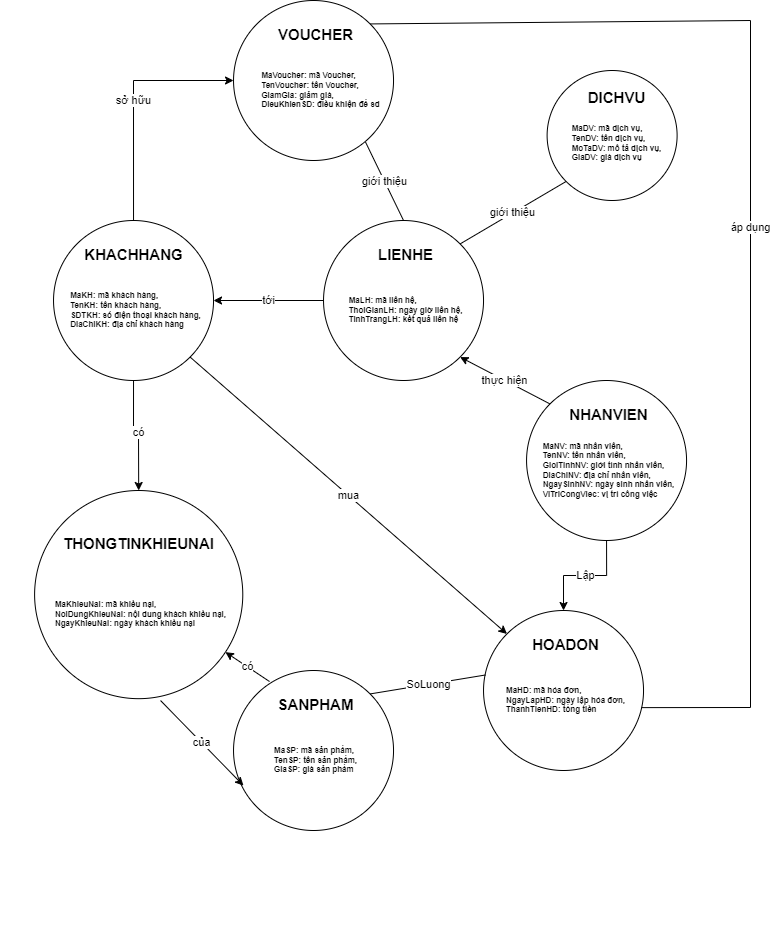

The diagram above was exported from draw.io. Its source (the exported page's mxGraphModel, read from the mxfile embedded in the PNG):
<mxGraphModel dx="1100" dy="558" grid="1" gridSize="10" guides="1" tooltips="1" connect="1" arrows="1" fold="1" page="1" pageScale="1" pageWidth="1654" pageHeight="2336" math="0" shadow="0">
  <root>
    <mxCell id="0" />
    <mxCell id="1" parent="0" />
    <mxCell id="PpinPQA7sGdHsDX4AZoP-23" value="" style="group" parent="1" connectable="0" vertex="1">
      <mxGeometry x="803.0310767246937" y="490" width="216.0606060606059" height="160" as="geometry" />
    </mxCell>
    <mxCell id="PpinPQA7sGdHsDX4AZoP-16" value="&lt;div style=&quot;text-align: justify;&quot;&gt;&lt;br&gt;&lt;/div&gt;" style="ellipse;whiteSpace=wrap;html=1;aspect=fixed;align=left;" parent="PpinPQA7sGdHsDX4AZoP-23" vertex="1">
      <mxGeometry x="23.028923275306283" width="160" height="160" as="geometry" />
    </mxCell>
    <mxCell id="PpinPQA7sGdHsDX4AZoP-17" value="&lt;div style=&quot;text-align: justify;&quot;&gt;&lt;div&gt;MaNV: mã nhân viên,&lt;/div&gt;&lt;div&gt;TenNV: tên nhân viên,&lt;/div&gt;&lt;div&gt;GioiTinhNV: giới tính nhân viên,&lt;/div&gt;&lt;div&gt;DiaChiNV: địa chỉ nhân viên,&lt;/div&gt;&lt;div&gt;NgaySinhNV: ngày sinh nhân viên,&lt;/div&gt;&lt;div&gt;ViTriCongViec: vị trí công việc&lt;/div&gt;&lt;/div&gt;" style="text;strokeColor=none;fillColor=none;html=1;fontSize=8;fontStyle=1;verticalAlign=middle;align=center;" parent="PpinPQA7sGdHsDX4AZoP-23" vertex="1">
      <mxGeometry x="40" y="52.19" width="130" height="75.62" as="geometry" />
    </mxCell>
    <mxCell id="PpinPQA7sGdHsDX4AZoP-18" value="NHANVIEN" style="text;strokeColor=none;fillColor=none;html=1;fontSize=15;fontStyle=1;verticalAlign=middle;align=center;" parent="PpinPQA7sGdHsDX4AZoP-23" vertex="1">
      <mxGeometry x="60" y="20" width="90" height="27.5" as="geometry" />
    </mxCell>
    <mxCell id="PpinPQA7sGdHsDX4AZoP-24" value="" style="group" parent="1" connectable="0" vertex="1">
      <mxGeometry x="510.0010767246937" y="780" width="216.0606060606059" height="280" as="geometry" />
    </mxCell>
    <mxCell id="PpinPQA7sGdHsDX4AZoP-25" value="&lt;div style=&quot;text-align: justify;&quot;&gt;&lt;br&gt;&lt;/div&gt;" style="ellipse;whiteSpace=wrap;html=1;aspect=fixed;align=left;" parent="PpinPQA7sGdHsDX4AZoP-24" vertex="1">
      <mxGeometry x="23.028923275306283" width="160" height="160" as="geometry" />
    </mxCell>
    <mxCell id="PpinPQA7sGdHsDX4AZoP-26" value="&lt;div style=&quot;text-align: justify;&quot;&gt;&lt;div&gt;MaSP: mã sản phẩm,&lt;/div&gt;&lt;div&gt;TenSP: tên sản phẩm,&lt;/div&gt;&lt;div&gt;GiaSP: giá sản phẩm&lt;/div&gt;&lt;/div&gt;" style="text;strokeColor=none;fillColor=none;html=1;fontSize=8;fontStyle=1;verticalAlign=middle;align=center;" parent="PpinPQA7sGdHsDX4AZoP-24" vertex="1">
      <mxGeometry x="40" y="52.19" width="130" height="75.62" as="geometry" />
    </mxCell>
    <mxCell id="PpinPQA7sGdHsDX4AZoP-27" value="SANPHAM" style="text;strokeColor=none;fillColor=none;html=1;fontSize=15;fontStyle=1;verticalAlign=middle;align=center;" parent="PpinPQA7sGdHsDX4AZoP-24" vertex="1">
      <mxGeometry x="60" y="20" width="90" height="27.5" as="geometry" />
    </mxCell>
    <mxCell id="PpinPQA7sGdHsDX4AZoP-28" value="" style="group" parent="1" connectable="0" vertex="1">
      <mxGeometry x="330.0010767246937" y="330" width="216.0606060606059" height="160" as="geometry" />
    </mxCell>
    <mxCell id="PpinPQA7sGdHsDX4AZoP-29" value="&lt;div style=&quot;text-align: justify;&quot;&gt;&lt;br&gt;&lt;/div&gt;" style="ellipse;whiteSpace=wrap;html=1;aspect=fixed;align=left;" parent="PpinPQA7sGdHsDX4AZoP-28" vertex="1">
      <mxGeometry x="23.028923275306283" width="160" height="160" as="geometry" />
    </mxCell>
    <mxCell id="PpinPQA7sGdHsDX4AZoP-30" value="&lt;div style=&quot;text-align: justify;&quot;&gt;&lt;div&gt;MaKH: mã khách hàng,&lt;/div&gt;&lt;div&gt;TenKH: tên khách hàng,&lt;/div&gt;&lt;div&gt;SDTKH: số điện thoại khách hàng,&lt;/div&gt;&lt;div&gt;DiaChiKH: địa chỉ khách hàng&lt;/div&gt;&lt;/div&gt;" style="text;strokeColor=none;fillColor=none;html=1;fontSize=8;fontStyle=1;verticalAlign=middle;align=center;" parent="PpinPQA7sGdHsDX4AZoP-28" vertex="1">
      <mxGeometry x="40" y="52.19" width="130" height="75.62" as="geometry" />
    </mxCell>
    <mxCell id="PpinPQA7sGdHsDX4AZoP-31" value="KHACHHANG" style="text;strokeColor=none;fillColor=none;html=1;fontSize=15;fontStyle=1;verticalAlign=middle;align=center;" parent="PpinPQA7sGdHsDX4AZoP-28" vertex="1">
      <mxGeometry x="53.03" y="20" width="100" height="27.5" as="geometry" />
    </mxCell>
    <mxCell id="PpinPQA7sGdHsDX4AZoP-32" value="" style="group" parent="1" connectable="0" vertex="1">
      <mxGeometry x="510.0010767246937" y="110" width="216.0606060606059" height="160" as="geometry" />
    </mxCell>
    <mxCell id="PpinPQA7sGdHsDX4AZoP-33" value="&lt;div style=&quot;text-align: justify;&quot;&gt;&lt;br&gt;&lt;/div&gt;" style="ellipse;whiteSpace=wrap;html=1;aspect=fixed;align=left;" parent="PpinPQA7sGdHsDX4AZoP-32" vertex="1">
      <mxGeometry x="23.028923275306283" width="160" height="160" as="geometry" />
    </mxCell>
    <mxCell id="PpinPQA7sGdHsDX4AZoP-34" value="&lt;div style=&quot;text-align: justify;&quot;&gt;&lt;div&gt;MaVoucher: mã Voucher,&lt;/div&gt;&lt;div&gt;TenVoucher: tên Voucher,&lt;/div&gt;&lt;div&gt;GiamGia: giảm giá,&lt;/div&gt;&lt;div&gt;DieuKhienSD: điều khiện để sd&lt;/div&gt;&lt;/div&gt;" style="text;strokeColor=none;fillColor=none;html=1;fontSize=8;fontStyle=1;verticalAlign=middle;align=center;" parent="PpinPQA7sGdHsDX4AZoP-32" vertex="1">
      <mxGeometry x="50" y="52.19" width="120" height="75.62" as="geometry" />
    </mxCell>
    <mxCell id="PpinPQA7sGdHsDX4AZoP-35" value="VOUCHER" style="text;strokeColor=none;fillColor=none;html=1;fontSize=15;fontStyle=1;verticalAlign=middle;align=center;" parent="PpinPQA7sGdHsDX4AZoP-32" vertex="1">
      <mxGeometry x="60" y="20" width="90" height="27.5" as="geometry" />
    </mxCell>
    <mxCell id="PpinPQA7sGdHsDX4AZoP-36" value="" style="group" parent="1" connectable="0" vertex="1">
      <mxGeometry x="827" y="180" width="183.94" height="130" as="geometry" />
    </mxCell>
    <mxCell id="PpinPQA7sGdHsDX4AZoP-37" value="&lt;div style=&quot;text-align: justify;&quot;&gt;&lt;br&gt;&lt;/div&gt;" style="ellipse;whiteSpace=wrap;html=1;aspect=fixed;align=left;" parent="PpinPQA7sGdHsDX4AZoP-36" vertex="1">
      <mxGeometry x="19.605333079884257" width="130" height="130" as="geometry" />
    </mxCell>
    <mxCell id="PpinPQA7sGdHsDX4AZoP-38" value="&lt;div style=&quot;text-align: justify;&quot;&gt;&lt;div&gt;MaDV: mã dịch vụ,&lt;/div&gt;&lt;div&gt;TenDV: tên dịch vụ,&lt;/div&gt;&lt;div&gt;MoTaDV: mô tả dịch vụ,&lt;/div&gt;&lt;div&gt;GiaDV: giá dịch vụ&lt;/div&gt;&lt;/div&gt;" style="text;strokeColor=none;fillColor=none;html=1;fontSize=8;fontStyle=1;verticalAlign=middle;align=center;" parent="PpinPQA7sGdHsDX4AZoP-36" vertex="1">
      <mxGeometry x="34.05340813464239" y="42.404375" width="110.67357643758776" height="61.441250000000004" as="geometry" />
    </mxCell>
    <mxCell id="PpinPQA7sGdHsDX4AZoP-39" value="DICHVU" style="text;strokeColor=none;fillColor=none;html=1;fontSize=15;fontStyle=1;verticalAlign=middle;align=center;" parent="PpinPQA7sGdHsDX4AZoP-36" vertex="1">
      <mxGeometry x="51.08011220196358" y="16.25" width="76.62016830294537" height="22.34375" as="geometry" />
    </mxCell>
    <mxCell id="PpinPQA7sGdHsDX4AZoP-40" value="" style="group" parent="1" connectable="0" vertex="1">
      <mxGeometry x="600.0010767246938" y="330" width="216.0606060606059" height="160" as="geometry" />
    </mxCell>
    <mxCell id="PpinPQA7sGdHsDX4AZoP-41" value="&lt;div style=&quot;text-align: justify;&quot;&gt;&lt;br&gt;&lt;/div&gt;" style="ellipse;whiteSpace=wrap;html=1;aspect=fixed;align=left;" parent="PpinPQA7sGdHsDX4AZoP-40" vertex="1">
      <mxGeometry x="23.028923275306283" width="160" height="160" as="geometry" />
    </mxCell>
    <mxCell id="PpinPQA7sGdHsDX4AZoP-42" value="&lt;div style=&quot;text-align: justify;&quot;&gt;&lt;div&gt;MaLH: mã liên hệ,&lt;/div&gt;&lt;div&gt;ThoiGianLH: ngày giờ liên hệ,&lt;/div&gt;&lt;div&gt;TinhTrangLH: kết quả liên hệ&lt;br&gt;&lt;/div&gt;&lt;/div&gt;" style="text;strokeColor=none;fillColor=none;html=1;fontSize=8;fontStyle=1;verticalAlign=middle;align=center;" parent="PpinPQA7sGdHsDX4AZoP-40" vertex="1">
      <mxGeometry x="40" y="52.19" width="130" height="75.62" as="geometry" />
    </mxCell>
    <mxCell id="PpinPQA7sGdHsDX4AZoP-43" value="LIENHE" style="text;strokeColor=none;fillColor=none;html=1;fontSize=15;fontStyle=1;verticalAlign=middle;align=center;" parent="PpinPQA7sGdHsDX4AZoP-40" vertex="1">
      <mxGeometry x="60" y="20" width="90" height="27.5" as="geometry" />
    </mxCell>
    <mxCell id="PpinPQA7sGdHsDX4AZoP-44" value="" style="group" parent="1" connectable="0" vertex="1">
      <mxGeometry x="760.0010767246937" y="720" width="216.0606060606059" height="160" as="geometry" />
    </mxCell>
    <mxCell id="PpinPQA7sGdHsDX4AZoP-45" value="&lt;div style=&quot;text-align: justify;&quot;&gt;&lt;br&gt;&lt;/div&gt;" style="ellipse;whiteSpace=wrap;html=1;aspect=fixed;align=left;" parent="PpinPQA7sGdHsDX4AZoP-44" vertex="1">
      <mxGeometry x="23.028923275306283" width="160" height="160" as="geometry" />
    </mxCell>
    <mxCell id="PpinPQA7sGdHsDX4AZoP-46" value="&lt;div style=&quot;text-align: justify;&quot;&gt;&lt;div&gt;&lt;div&gt;MaHD: mã hóa đơn,&lt;/div&gt;&lt;div&gt;NgayLapHD: ngày lập hóa đơn,&lt;/div&gt;&lt;div&gt;ThanhTienHD: tổng tiền&lt;/div&gt;&lt;/div&gt;&lt;/div&gt;" style="text;strokeColor=none;fillColor=none;html=1;fontSize=8;fontStyle=1;verticalAlign=middle;align=center;" parent="PpinPQA7sGdHsDX4AZoP-44" vertex="1">
      <mxGeometry x="40" y="52.19" width="130" height="75.62" as="geometry" />
    </mxCell>
    <mxCell id="PpinPQA7sGdHsDX4AZoP-47" value="HOADON" style="text;strokeColor=none;fillColor=none;html=1;fontSize=15;fontStyle=1;verticalAlign=middle;align=center;" parent="PpinPQA7sGdHsDX4AZoP-44" vertex="1">
      <mxGeometry x="60" y="20" width="90" height="27.5" as="geometry" />
    </mxCell>
    <mxCell id="PpinPQA7sGdHsDX4AZoP-55" value="sở hữu" style="edgeStyle=orthogonalEdgeStyle;rounded=0;orthogonalLoop=1;jettySize=auto;html=1;exitX=0.5;exitY=0;exitDx=0;exitDy=0;entryX=0;entryY=0.5;entryDx=0;entryDy=0;" parent="1" source="PpinPQA7sGdHsDX4AZoP-29" target="PpinPQA7sGdHsDX4AZoP-33" edge="1">
      <mxGeometry relative="1" as="geometry" />
    </mxCell>
    <object label="SoLuong" id="PpinPQA7sGdHsDX4AZoP-57">
      <mxCell style="endArrow=none;html=1;rounded=0;exitX=1;exitY=0;exitDx=0;exitDy=0;entryX=0.012;entryY=0.403;entryDx=0;entryDy=0;entryPerimeter=0;" parent="1" source="PpinPQA7sGdHsDX4AZoP-25" target="PpinPQA7sGdHsDX4AZoP-45" edge="1">
        <mxGeometry width="50" height="50" relative="1" as="geometry">
          <mxPoint x="520" y="700" as="sourcePoint" />
          <mxPoint x="570" y="650" as="targetPoint" />
        </mxGeometry>
      </mxCell>
    </object>
    <mxCell id="PpinPQA7sGdHsDX4AZoP-58" value="Lập" style="edgeStyle=orthogonalEdgeStyle;rounded=0;orthogonalLoop=1;jettySize=auto;html=1;exitX=0.5;exitY=1;exitDx=0;exitDy=0;entryX=0.5;entryY=0;entryDx=0;entryDy=0;" parent="1" source="PpinPQA7sGdHsDX4AZoP-16" target="PpinPQA7sGdHsDX4AZoP-45" edge="1">
      <mxGeometry relative="1" as="geometry" />
    </mxCell>
    <mxCell id="PpinPQA7sGdHsDX4AZoP-48" value="" style="group" parent="1" connectable="0" vertex="1">
      <mxGeometry x="300" y="600" width="320" height="220" as="geometry" />
    </mxCell>
    <mxCell id="PpinPQA7sGdHsDX4AZoP-49" value="&lt;div style=&quot;text-align: justify;&quot;&gt;&lt;br&gt;&lt;/div&gt;" style="ellipse;whiteSpace=wrap;html=1;aspect=fixed;align=left;" parent="PpinPQA7sGdHsDX4AZoP-48" vertex="1">
      <mxGeometry x="34.10735340634425" width="208.17204301075284" height="208.17204301075284" as="geometry" />
    </mxCell>
    <mxCell id="PpinPQA7sGdHsDX4AZoP-50" value="&lt;div style=&quot;text-align: justify;&quot;&gt;&lt;div&gt;MaKhieuNai: mã khiếu nại,&lt;/div&gt;&lt;div&gt;NoiDungKhieuNai: nội dung khách khiếu nại,&lt;/div&gt;&lt;div&gt;NgayKhieuNai: ngày khách khiếu nại&lt;/div&gt;&lt;/div&gt;" style="text;strokeColor=none;fillColor=none;html=1;fontSize=8;fontStyle=1;verticalAlign=middle;align=center;" parent="PpinPQA7sGdHsDX4AZoP-48" vertex="1">
      <mxGeometry x="60" y="71.76" width="160" height="103.98" as="geometry" />
    </mxCell>
    <mxCell id="PpinPQA7sGdHsDX4AZoP-51" value="THONGTINKHIEUNAI" style="text;strokeColor=none;fillColor=none;html=1;fontSize=15;fontStyle=1;verticalAlign=middle;align=center;" parent="PpinPQA7sGdHsDX4AZoP-48" vertex="1">
      <mxGeometry x="40.126326280922825" y="33.9511355105105" width="196.12903225806463" height="37.812499999999986" as="geometry" />
    </mxCell>
    <mxCell id="PpinPQA7sGdHsDX4AZoP-59" value="có" style="edgeStyle=orthogonalEdgeStyle;rounded=0;orthogonalLoop=1;jettySize=auto;html=1;exitX=0.5;exitY=1;exitDx=0;exitDy=0;" parent="1" source="PpinPQA7sGdHsDX4AZoP-29" target="PpinPQA7sGdHsDX4AZoP-49" edge="1">
      <mxGeometry relative="1" as="geometry">
        <Array as="points">
          <mxPoint x="433" y="540" />
          <mxPoint x="438" y="540" />
        </Array>
      </mxGeometry>
    </mxCell>
    <mxCell id="PpinPQA7sGdHsDX4AZoP-63" value="mua" style="endArrow=classic;html=1;rounded=0;exitX=1;exitY=1;exitDx=0;exitDy=0;entryX=0;entryY=0;entryDx=0;entryDy=0;" parent="1" source="PpinPQA7sGdHsDX4AZoP-29" target="PpinPQA7sGdHsDX4AZoP-45" edge="1">
      <mxGeometry width="50" height="50" relative="1" as="geometry">
        <mxPoint x="680" y="570" as="sourcePoint" />
        <mxPoint x="730" y="520" as="targetPoint" />
      </mxGeometry>
    </mxCell>
    <mxCell id="PpinPQA7sGdHsDX4AZoP-64" value="thực hiện" style="endArrow=classic;html=1;rounded=0;exitX=0;exitY=0;exitDx=0;exitDy=0;entryX=1;entryY=1;entryDx=0;entryDy=0;" parent="1" source="PpinPQA7sGdHsDX4AZoP-16" target="PpinPQA7sGdHsDX4AZoP-41" edge="1">
      <mxGeometry width="50" height="50" relative="1" as="geometry">
        <mxPoint x="680" y="490" as="sourcePoint" />
        <mxPoint x="780" y="480" as="targetPoint" />
      </mxGeometry>
    </mxCell>
    <mxCell id="PpinPQA7sGdHsDX4AZoP-65" value="tới" style="endArrow=classic;html=1;rounded=0;exitX=0;exitY=0.5;exitDx=0;exitDy=0;entryX=1;entryY=0.5;entryDx=0;entryDy=0;" parent="1" source="PpinPQA7sGdHsDX4AZoP-41" target="PpinPQA7sGdHsDX4AZoP-29" edge="1">
      <mxGeometry width="50" height="50" relative="1" as="geometry">
        <mxPoint x="680" y="420" as="sourcePoint" />
        <mxPoint x="730" y="370" as="targetPoint" />
        <mxPoint as="offset" />
      </mxGeometry>
    </mxCell>
    <mxCell id="PpinPQA7sGdHsDX4AZoP-66" value="giới thiệu" style="endArrow=none;html=1;rounded=0;exitX=1;exitY=0;exitDx=0;exitDy=0;entryX=0;entryY=1;entryDx=0;entryDy=0;" parent="1" source="PpinPQA7sGdHsDX4AZoP-41" target="PpinPQA7sGdHsDX4AZoP-37" edge="1">
      <mxGeometry width="50" height="50" relative="1" as="geometry">
        <mxPoint x="830" y="420" as="sourcePoint" />
        <mxPoint x="880" y="370" as="targetPoint" />
      </mxGeometry>
    </mxCell>
    <mxCell id="PpinPQA7sGdHsDX4AZoP-67" value="giới thiệu" style="endArrow=none;html=1;rounded=0;exitX=0.5;exitY=0;exitDx=0;exitDy=0;entryX=0.825;entryY=0.885;entryDx=0;entryDy=0;entryPerimeter=0;" parent="1" source="PpinPQA7sGdHsDX4AZoP-41" target="PpinPQA7sGdHsDX4AZoP-33" edge="1">
      <mxGeometry width="50" height="50" relative="1" as="geometry">
        <mxPoint x="770" y="363" as="sourcePoint" />
        <mxPoint x="886" y="297" as="targetPoint" />
      </mxGeometry>
    </mxCell>
    <mxCell id="PpinPQA7sGdHsDX4AZoP-69" value="áp dụng" style="endArrow=none;html=1;rounded=0;exitX=0.987;exitY=0.607;exitDx=0;exitDy=0;entryX=1;entryY=0;entryDx=0;entryDy=0;exitPerimeter=0;" parent="1" source="PpinPQA7sGdHsDX4AZoP-45" target="PpinPQA7sGdHsDX4AZoP-33" edge="1">
      <mxGeometry width="50" height="50" relative="1" as="geometry">
        <mxPoint x="440" y="760" as="sourcePoint" />
        <mxPoint x="490" y="710" as="targetPoint" />
        <Array as="points">
          <mxPoint x="1050" y="817" />
          <mxPoint x="1050" y="130" />
        </Array>
      </mxGeometry>
    </mxCell>
    <mxCell id="0sZ-bB0bHGHdFOtkpgVS-1" value="của" style="endArrow=classic;html=1;rounded=0;exitX=0.605;exitY=1.009;exitDx=0;exitDy=0;entryX=0.062;entryY=0.719;entryDx=0;entryDy=0;exitPerimeter=0;entryPerimeter=0;" parent="1" source="PpinPQA7sGdHsDX4AZoP-49" target="PpinPQA7sGdHsDX4AZoP-25" edge="1">
      <mxGeometry width="50" height="50" relative="1" as="geometry">
        <mxPoint x="400" y="784" as="sourcePoint" />
        <mxPoint x="716" y="1060" as="targetPoint" />
      </mxGeometry>
    </mxCell>
    <mxCell id="0sZ-bB0bHGHdFOtkpgVS-2" value="có" style="endArrow=classic;html=1;rounded=0;exitX=0.225;exitY=0.069;exitDx=0;exitDy=0;exitPerimeter=0;" parent="1" source="PpinPQA7sGdHsDX4AZoP-25" target="PpinPQA7sGdHsDX4AZoP-49" edge="1">
      <mxGeometry width="50" height="50" relative="1" as="geometry">
        <mxPoint x="470" y="820" as="sourcePoint" />
        <mxPoint x="553" y="905" as="targetPoint" />
      </mxGeometry>
    </mxCell>
  </root>
</mxGraphModel>